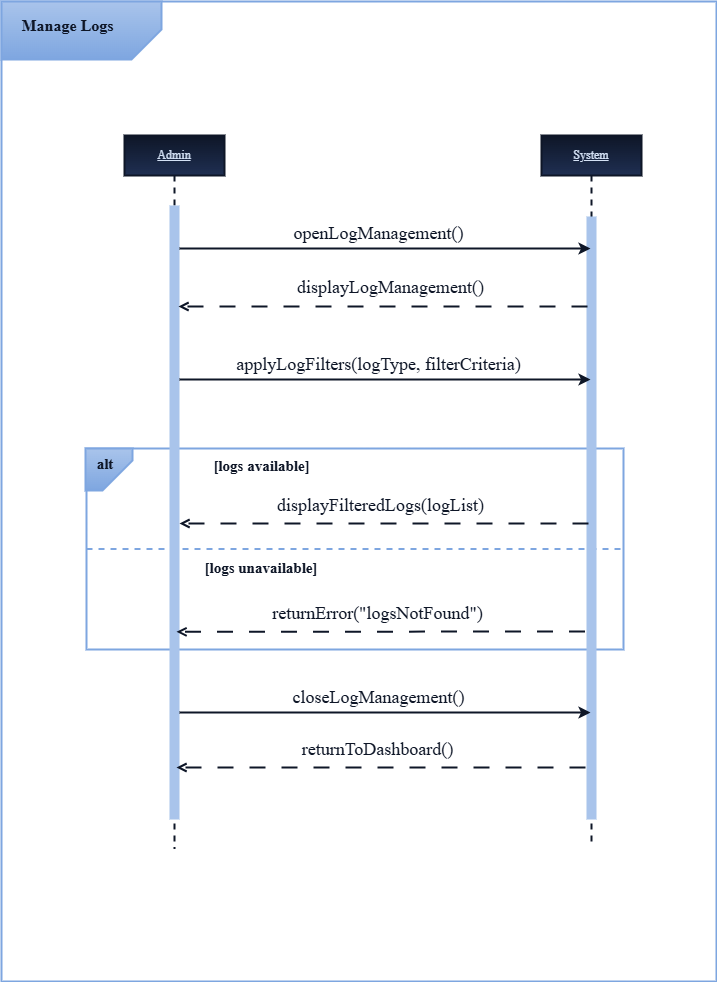

The diagram above was exported from draw.io. Its source (the exported page's mxGraphModel, read from the mxfile embedded in the PNG):
<mxGraphModel dx="1572" dy="834" grid="0" gridSize="10" guides="1" tooltips="1" connect="1" arrows="1" fold="1" page="1" pageScale="1" pageWidth="850" pageHeight="1100" background="light-dark(#FFFFFF,#FFFFFF)" math="0" shadow="0">
  <root>
    <mxCell id="0" />
    <mxCell id="1" parent="0" />
    <mxCell id="94tI2p_aQDPBHRLmWli--32" parent="1" style="rounded=0;whiteSpace=wrap;html=1;align=center;verticalAlign=middle;fontFamily=Times New Roman;fontSize=11;fontColor=light-dark(#000000,#0E1627);labelBackgroundColor=none;resizable=1;fillColor=none;gradientColor=none;strokeColor=light-dark(#7EA6E0,#7EA6E0);imageWidth=24;strokeWidth=2;" value="" vertex="1">
      <mxGeometry height="980" width="715" x="68" y="60.000000000000014" as="geometry" />
    </mxCell>
    <mxCell id="94tI2p_aQDPBHRLmWli--33" parent="1" style="rounded=0;whiteSpace=wrap;html=1;align=center;verticalAlign=middle;fontFamily=Times New Roman;fontSize=11;fontColor=light-dark(#000000,#0E1627);labelBackgroundColor=none;resizable=1;fillColor=none;gradientColor=none;strokeColor=light-dark(#7EA6E0,#7EA6E0);imageWidth=24;strokeWidth=2;" value="" vertex="1">
      <mxGeometry height="201" width="537" x="153" y="507" as="geometry" />
    </mxCell>
    <mxCell id="94tI2p_aQDPBHRLmWli--34" edge="1" parent="1" source="94tI2p_aQDPBHRLmWli--33" style="endArrow=none;html=1;rounded=0;strokeColor=light-dark(#7EA6E0,#7EA6E0);strokeWidth=2;align=center;verticalAlign=middle;fontFamily=Times New Roman;fontSize=11;fontColor=light-dark(#000000,#0E1627);labelBackgroundColor=none;resizable=0;elbow=horizontal;entryX=1;entryY=0.5;entryDx=0;entryDy=0;exitX=0;exitY=0.5;exitDx=0;exitDy=0;dashed=1;" target="94tI2p_aQDPBHRLmWli--33" value="">
      <mxGeometry height="50" relative="1" width="50" as="geometry">
        <mxPoint x="530" y="781" as="sourcePoint" />
        <mxPoint x="580" y="731" as="targetPoint" />
      </mxGeometry>
    </mxCell>
    <mxCell id="94tI2p_aQDPBHRLmWli--35" parent="1" style="text;html=1;whiteSpace=wrap;strokeColor=none;fillColor=none;align=center;verticalAlign=middle;rounded=0;fontFamily=Times New Roman;fontSize=11;fontColor=light-dark(#000000,#0E1627);labelBackgroundColor=none;resizable=1;" value="&lt;font style=&quot;font-size: 15px;&quot;&gt;&lt;b&gt;[logs unavailable]&lt;/b&gt;&lt;/font&gt;" vertex="1">
      <mxGeometry height="30" width="143.5" x="256" y="611" as="geometry" />
    </mxCell>
    <mxCell id="94tI2p_aQDPBHRLmWli--36" parent="1" style="text;html=1;whiteSpace=wrap;strokeColor=none;fillColor=none;align=center;verticalAlign=middle;rounded=0;fontFamily=Times New Roman;fontSize=11;fontColor=light-dark(#000000,#0E1627);labelBackgroundColor=none;resizable=1;" value="&lt;font style=&quot;font-size: 15px;&quot;&gt;&lt;b&gt;[logs available]&lt;/b&gt;&lt;/font&gt;" vertex="1">
      <mxGeometry height="30" width="143" x="256.5" y="509" as="geometry" />
    </mxCell>
    <mxCell id="94tI2p_aQDPBHRLmWli--37" parent="1" style="shape=umlLifeline;perimeter=lifelinePerimeter;whiteSpace=wrap;html=1;container=0;dropTarget=0;collapsible=0;recursiveResize=0;outlineConnect=0;portConstraint=eastwest;newEdgeStyle={&quot;edgeStyle&quot;:&quot;elbowEdgeStyle&quot;,&quot;elbow&quot;:&quot;vertical&quot;,&quot;curved&quot;:0,&quot;rounded&quot;:0};fontFamily=Times New Roman;strokeColor=light-dark(#000000,#0E1627);align=center;verticalAlign=middle;fontSize=12;fontColor=light-dark(#D4E1F5,#D4E1F5);fillColor=light-dark(#000000,#0E1627);labelBackgroundColor=none;strokeWidth=2;gradientColor=light-dark(#1F2F52,#1F2F52);" value="&lt;font style=&quot;&quot;&gt;&lt;u style=&quot;&quot;&gt;Admin&lt;/u&gt;&lt;/font&gt;" vertex="1">
      <mxGeometry height="713" width="100" x="191" y="194" as="geometry" />
    </mxCell>
    <mxCell id="94tI2p_aQDPBHRLmWli--38" parent="94tI2p_aQDPBHRLmWli--37" style="html=1;points=[];perimeter=orthogonalPerimeter;outlineConnect=0;targetShapes=umlLifeline;portConstraint=eastwest;newEdgeStyle={&quot;edgeStyle&quot;:&quot;elbowEdgeStyle&quot;,&quot;elbow&quot;:&quot;vertical&quot;,&quot;curved&quot;:0,&quot;rounded&quot;:0};fontFamily=Times New Roman;fillColor=light-dark(#A9C4EB,#A9C4EB);strokeColor=none;align=center;verticalAlign=middle;fontSize=12;fontColor=#ffffff;labelBackgroundColor=none;" value="" vertex="1">
      <mxGeometry height="614" width="10" x="45" y="70" as="geometry" />
    </mxCell>
    <mxCell id="94tI2p_aQDPBHRLmWli--39" parent="1" style="shape=umlLifeline;perimeter=lifelinePerimeter;whiteSpace=wrap;html=1;container=0;dropTarget=0;collapsible=0;recursiveResize=0;outlineConnect=0;portConstraint=eastwest;newEdgeStyle={&quot;edgeStyle&quot;:&quot;elbowEdgeStyle&quot;,&quot;elbow&quot;:&quot;vertical&quot;,&quot;curved&quot;:0,&quot;rounded&quot;:0};fontFamily=Times New Roman;strokeColor=light-dark(#000000,#0E1627);align=center;verticalAlign=middle;fontSize=12;fontColor=light-dark(#D4E1F5,#D4E1F5);fillColor=light-dark(#000000,#0E1627);labelBackgroundColor=none;strokeWidth=2;gradientColor=light-dark(#1F2F52,#1F2F52);" value="&lt;font style=&quot;color: light-dark(rgb(212, 225, 245), rgb(212, 225, 245));&quot;&gt;&lt;u style=&quot;&quot;&gt;System&lt;/u&gt;&lt;/font&gt;" vertex="1">
      <mxGeometry height="711" width="100" x="608" y="194" as="geometry" />
    </mxCell>
    <mxCell id="94tI2p_aQDPBHRLmWli--40" parent="94tI2p_aQDPBHRLmWli--39" style="html=1;points=[];perimeter=orthogonalPerimeter;outlineConnect=0;targetShapes=umlLifeline;portConstraint=eastwest;newEdgeStyle={&quot;edgeStyle&quot;:&quot;elbowEdgeStyle&quot;,&quot;elbow&quot;:&quot;vertical&quot;,&quot;curved&quot;:0,&quot;rounded&quot;:0};fontFamily=Times New Roman;strokeColor=none;align=center;verticalAlign=middle;fontSize=12;fontColor=light-dark(#D4E1F5,#D4E1F5);fillColor=light-dark(#A9C4EB,#A9C4EB);labelBackgroundColor=none;strokeWidth=2;gradientColor=none;" value="" vertex="1">
      <mxGeometry height="603" width="10" x="45" y="81" as="geometry" />
    </mxCell>
    <mxCell id="94tI2p_aQDPBHRLmWli--41" edge="1" parent="1" style="shape=connector;rounded=0;orthogonalLoop=1;jettySize=auto;elbow=horizontal;html=1;strokeColor=light-dark(#000000,#0E1627);strokeWidth=2;align=center;verticalAlign=middle;fontFamily=Times New Roman;fontSize=11;fontColor=light-dark(#000000,#0E1627);labelBackgroundColor=none;resizable=0;endArrow=open;dashed=1;dashPattern=8 8;endFill=0;">
      <mxGeometry relative="1" as="geometry">
        <mxPoint x="654" y="365" as="sourcePoint" />
        <mxPoint x="245" y="365" as="targetPoint" />
      </mxGeometry>
    </mxCell>
    <mxCell id="94tI2p_aQDPBHRLmWli--42" connectable="0" parent="94tI2p_aQDPBHRLmWli--41" style="edgeLabel;html=1;align=center;verticalAlign=middle;resizable=0;points=[];fontFamily=Times New Roman;fontSize=11;fontColor=light-dark(#000000,#0E1627);labelBackgroundColor=none;fillColor=none;gradientColor=none;" value="&lt;font style=&quot;font-size: 18px;&quot;&gt;displayLogManagement()&lt;/font&gt;" vertex="1">
      <mxGeometry relative="1" x="-0.4735" y="6" as="geometry">
        <mxPoint x="-90" y="-26" as="offset" />
      </mxGeometry>
    </mxCell>
    <mxCell id="94tI2p_aQDPBHRLmWli--43" edge="1" parent="1" style="shape=connector;rounded=0;orthogonalLoop=1;jettySize=auto;elbow=vertical;html=1;strokeColor=light-dark(#000000,#0E1627);strokeWidth=2;align=center;verticalAlign=middle;fontFamily=Times New Roman;fontSize=11;fontColor=light-dark(#000000,#0E1627);labelBackgroundColor=none;endArrow=classic;" target="94tI2p_aQDPBHRLmWli--39">
      <mxGeometry relative="1" as="geometry">
        <mxPoint x="246" y="307" as="sourcePoint" />
        <mxPoint x="643" y="307" as="targetPoint" />
      </mxGeometry>
    </mxCell>
    <mxCell id="94tI2p_aQDPBHRLmWli--44" connectable="0" parent="94tI2p_aQDPBHRLmWli--43" style="edgeLabel;html=1;align=center;verticalAlign=middle;resizable=0;points=[];fontFamily=Times New Roman;fontSize=11;fontColor=light-dark(#000000,#0E1627);labelBackgroundColor=none;" value="&lt;font style=&quot;font-size: 18px;&quot;&gt;openLogManagement()&lt;/font&gt;" vertex="1">
      <mxGeometry relative="1" x="-0.0548" y="3" as="geometry">
        <mxPoint x="4" y="-13" as="offset" />
      </mxGeometry>
    </mxCell>
    <mxCell id="94tI2p_aQDPBHRLmWli--45" edge="1" parent="1" style="shape=connector;rounded=0;orthogonalLoop=1;jettySize=auto;elbow=vertical;html=1;strokeColor=light-dark(#000000,#0E1627);strokeWidth=2;align=center;verticalAlign=middle;fontFamily=Times New Roman;fontSize=11;fontColor=light-dark(#000000,#0E1627);labelBackgroundColor=none;endArrow=classic;">
      <mxGeometry relative="1" as="geometry">
        <mxPoint x="246" y="438" as="sourcePoint" />
        <mxPoint x="657" y="438" as="targetPoint" />
      </mxGeometry>
    </mxCell>
    <mxCell id="94tI2p_aQDPBHRLmWli--46" connectable="0" parent="94tI2p_aQDPBHRLmWli--45" style="edgeLabel;html=1;align=center;verticalAlign=middle;resizable=0;points=[];fontFamily=Times New Roman;fontSize=11;fontColor=light-dark(#000000,#0E1627);labelBackgroundColor=none;" value="&lt;font style=&quot;font-size: 18px;&quot;&gt;applyLogFilters(logType, filterCriteria)&lt;/font&gt;" vertex="1">
      <mxGeometry relative="1" x="-0.0548" y="3" as="geometry">
        <mxPoint x="4" y="-13" as="offset" />
      </mxGeometry>
    </mxCell>
    <mxCell id="94tI2p_aQDPBHRLmWli--47" edge="1" parent="1" style="shape=connector;rounded=0;orthogonalLoop=1;jettySize=auto;elbow=horizontal;html=1;strokeColor=light-dark(#000000,#0E1627);strokeWidth=2;align=center;verticalAlign=middle;fontFamily=Times New Roman;fontSize=11;fontColor=light-dark(#000000,#0E1627);labelBackgroundColor=none;resizable=0;endArrow=open;dashed=1;dashPattern=8 8;endFill=0;">
      <mxGeometry relative="1" as="geometry">
        <mxPoint x="655" y="582" as="sourcePoint" />
        <mxPoint x="246" y="582" as="targetPoint" />
      </mxGeometry>
    </mxCell>
    <mxCell id="94tI2p_aQDPBHRLmWli--48" connectable="0" parent="94tI2p_aQDPBHRLmWli--47" style="edgeLabel;html=1;align=center;verticalAlign=middle;resizable=0;points=[];fontFamily=Times New Roman;fontSize=11;fontColor=light-dark(#000000,#0E1627);labelBackgroundColor=none;fillColor=none;gradientColor=none;" value="&lt;font style=&quot;font-size: 18px;&quot;&gt;displayFilteredLogs(logList)&lt;/font&gt;" vertex="1">
      <mxGeometry relative="1" x="-0.4735" y="6" as="geometry">
        <mxPoint x="-101" y="-25" as="offset" />
      </mxGeometry>
    </mxCell>
    <mxCell id="94tI2p_aQDPBHRLmWli--49" edge="1" parent="1" style="shape=connector;rounded=0;orthogonalLoop=1;jettySize=auto;elbow=horizontal;html=1;strokeColor=light-dark(#000000,#0E1627);strokeWidth=2;align=center;verticalAlign=middle;fontFamily=Times New Roman;fontSize=11;fontColor=light-dark(#000000,#0E1627);labelBackgroundColor=none;resizable=0;endArrow=open;dashed=1;dashPattern=8 8;endFill=0;">
      <mxGeometry relative="1" as="geometry">
        <mxPoint x="652" y="826" as="sourcePoint" />
        <mxPoint x="243" y="826" as="targetPoint" />
      </mxGeometry>
    </mxCell>
    <mxCell id="94tI2p_aQDPBHRLmWli--50" connectable="0" parent="94tI2p_aQDPBHRLmWli--49" style="edgeLabel;html=1;align=center;verticalAlign=middle;resizable=0;points=[];fontFamily=Times New Roman;fontSize=11;fontColor=light-dark(#000000,#0E1627);labelBackgroundColor=none;fillColor=none;gradientColor=none;" value="&lt;font style=&quot;font-size: 18px;&quot;&gt;returnToDashboard()&lt;/font&gt;" vertex="1">
      <mxGeometry relative="1" x="-0.4735" y="6" as="geometry">
        <mxPoint x="-101" y="-25" as="offset" />
      </mxGeometry>
    </mxCell>
    <mxCell id="94tI2p_aQDPBHRLmWli--51" connectable="0" parent="1" style="group" value="" vertex="1">
      <mxGeometry height="42" width="60" x="142" y="507" as="geometry" />
    </mxCell>
    <mxCell id="94tI2p_aQDPBHRLmWli--52" parent="94tI2p_aQDPBHRLmWli--51" style="shape=card;whiteSpace=wrap;html=1;align=center;verticalAlign=middle;fontFamily=Times New Roman;fontSize=11;fontColor=light-dark(#000000,#0E1627);labelBackgroundColor=none;resizable=1;fillColor=light-dark(#7EA6E0,#7EA6E0);gradientColor=light-dark(#A9C4EB,#A9C4EB);strokeColor=light-dark(#7EA6E0,#7EA6E0);rotation=-180;strokeWidth=2;" value="" vertex="1">
      <mxGeometry height="42" width="47" x="10" as="geometry" />
    </mxCell>
    <mxCell id="94tI2p_aQDPBHRLmWli--53" parent="94tI2p_aQDPBHRLmWli--51" style="text;html=1;whiteSpace=wrap;strokeColor=none;fillColor=none;align=center;verticalAlign=middle;rounded=0;fontFamily=Times New Roman;fontSize=11;fontColor=light-dark(#000000,#0E1627);labelBackgroundColor=none;resizable=1;" value="&lt;font style=&quot;font-size: 15px;&quot;&gt;&lt;b&gt;alt&lt;/b&gt;&lt;/font&gt;" vertex="1">
      <mxGeometry height="30" width="60" as="geometry" />
    </mxCell>
    <mxCell id="94tI2p_aQDPBHRLmWli--54" edge="1" parent="1" style="shape=connector;rounded=0;orthogonalLoop=1;jettySize=auto;elbow=horizontal;html=1;strokeColor=light-dark(#000000,#0E1627);strokeWidth=2;align=center;verticalAlign=middle;fontFamily=Times New Roman;fontSize=11;fontColor=light-dark(#000000,#0E1627);labelBackgroundColor=none;resizable=0;endArrow=open;dashed=1;dashPattern=8 8;endFill=0;" value="">
      <mxGeometry relative="1" as="geometry">
        <mxPoint x="651.5" y="690" as="sourcePoint" />
        <mxPoint x="243" y="690.3016986706057" as="targetPoint" />
      </mxGeometry>
    </mxCell>
    <mxCell id="94tI2p_aQDPBHRLmWli--55" connectable="0" parent="94tI2p_aQDPBHRLmWli--54" style="edgeLabel;html=1;align=center;verticalAlign=middle;resizable=0;points=[];fontFamily=Times New Roman;fontSize=11;fontColor=light-dark(#000000,#0E1627);labelBackgroundColor=none;fillColor=none;gradientColor=none;" value="&lt;font style=&quot;font-size: 18px;&quot;&gt;returnError(&quot;logsNotFound&quot;)&lt;/font&gt;" vertex="1">
      <mxGeometry relative="1" x="-0.4735" y="6" as="geometry">
        <mxPoint x="-101" y="-25" as="offset" />
      </mxGeometry>
    </mxCell>
    <mxCell id="94tI2p_aQDPBHRLmWli--56" edge="1" parent="1" style="shape=connector;rounded=0;orthogonalLoop=1;jettySize=auto;elbow=vertical;html=1;strokeColor=light-dark(#000000,#0E1627);strokeWidth=2;align=center;verticalAlign=middle;fontFamily=Times New Roman;fontSize=11;fontColor=light-dark(#000000,#0E1627);labelBackgroundColor=none;endArrow=classic;">
      <mxGeometry relative="1" as="geometry">
        <mxPoint x="246" y="771" as="sourcePoint" />
        <mxPoint x="657" y="771" as="targetPoint" />
      </mxGeometry>
    </mxCell>
    <mxCell id="94tI2p_aQDPBHRLmWli--57" connectable="0" parent="94tI2p_aQDPBHRLmWli--56" style="edgeLabel;html=1;align=center;verticalAlign=middle;resizable=0;points=[];fontFamily=Times New Roman;fontSize=11;fontColor=light-dark(#000000,#0E1627);labelBackgroundColor=none;" value="&lt;font style=&quot;font-size: 18px;&quot;&gt;closeLogManagement()&lt;/font&gt;" vertex="1">
      <mxGeometry relative="1" x="-0.0548" y="3" as="geometry">
        <mxPoint x="4" y="-13" as="offset" />
      </mxGeometry>
    </mxCell>
    <mxCell id="94tI2p_aQDPBHRLmWli--58" parent="1" style="shape=card;whiteSpace=wrap;html=1;align=center;verticalAlign=middle;fontFamily=Times New Roman;fontSize=11;fontColor=light-dark(#000000,#0E1627);labelBackgroundColor=none;resizable=1;fillColor=light-dark(#7EA6E0,#7EA6E0);gradientColor=light-dark(#A9C4EB,#A9C4EB);strokeColor=light-dark(#7EA6E0,#7EA6E0);rotation=-180;strokeWidth=2;" value="" vertex="1">
      <mxGeometry height="58" width="160" x="68" y="60.000000000000014" as="geometry" />
    </mxCell>
    <mxCell id="94tI2p_aQDPBHRLmWli--59" parent="1" style="text;html=1;whiteSpace=wrap;strokeColor=none;fillColor=none;align=center;verticalAlign=middle;rounded=0;fontFamily=Times New Roman;fontSize=11;fontColor=light-dark(#000000,#0E1627);labelBackgroundColor=none;resizable=1;" value="&lt;span style=&quot;font-size:12.0pt;mso-bidi-font-size:11.0pt;&lt;br/&gt;line-height:150%;font-family:&amp;quot;Times New Roman&amp;quot;,serif;mso-fareast-font-family:&lt;br/&gt;&amp;quot;Times New Roman&amp;quot;;mso-ansi-language:EN-US;mso-fareast-language:EN-US;&lt;br/&gt;mso-bidi-language:AR-SA&quot;&gt;&lt;b&gt;Manage Logs&lt;/b&gt;&lt;/span&gt;" vertex="1">
      <mxGeometry height="30" width="120.5" x="73.5" y="69.00000000000001" as="geometry" />
    </mxCell>
  </root>
</mxGraphModel>